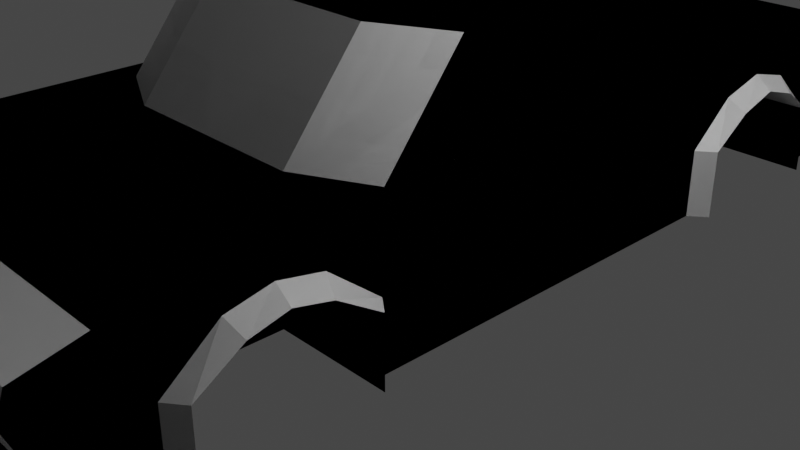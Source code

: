 # Source: cube6.blend  (saved by Blender 3.3.6; exported with 4.5.12 LTS)
import bpy
from mathutils import Matrix  # noqa: F401  (used for matrix-valued properties, if any)

bpy.ops.wm.read_factory_settings(use_empty=True)
scene = bpy.context.scene
scene.name = 'Scene'

# ---- collections
col_collection = bpy.data.collections.new('Collection'); scene.collection.children.link(col_collection)

# ---- materials (node trees are filled in below, after node groups)
mat_material = bpy.data.materials.new('Material')
mat_material.alpha_threshold = 0.0
mat_material.use_transparent_shadow = False
mat_material.roughness = 0.5
mat_material.line_color = (0.0, 0.0, 0.0, 1.0)

# ---- material node trees
mat_material.use_nodes = True; mat_material.node_tree.nodes.clear()
_N = mat_material.node_tree.nodes; _L = mat_material.node_tree.links
n0 = _N.new('ShaderNodeOutputMaterial'); n0.name = 'Material Output'; n0.location = (300, 300)
n1 = _N.new('ShaderNodeBsdfPrincipled'); n1.name = 'Principled BSDF'; n1.location = (10, 300)
n1.distribution = 'GGX'
n1.subsurface_method = 'RANDOM_WALK_SKIN'
n1.inputs[3].default_value = 1.45
n1.inputs[27].default_value = (0.0, 0.0, 0.0, 1.0)
n1.inputs[28].default_value = 1.0
_L.new(n1.outputs[0], n0.inputs[0])
n0.is_active_output = True

# ---- world
world_world = bpy.data.worlds.new('World'); scene.world = world_world
world_world.use_nodes = True; world_world.node_tree.nodes.clear()
_N = world_world.node_tree.nodes; _L = world_world.node_tree.links
n0 = _N.new('ShaderNodeOutputWorld'); n0.name = 'World Output'; n0.location = (300, 300)
n1 = _N.new('ShaderNodeBackground'); n1.name = 'Background'; n1.location = (10, 300)
n1.inputs[0].default_value = (0.05088, 0.05088, 0.05088, 1.0)
_L.new(n1.outputs[0], n0.inputs[0])
n0.is_active_output = True
world_world.color = (0.05088, 0.05088, 0.05088)
world_world.use_sun_shadow = False
world_world.sun_shadow_jitter_overblur = 0.0

# ---- cameras
cam_camera = bpy.data.cameras.new('Camera')
cam_camera.clip_end = 100.0
cam_camera.ortho_scale = 7.314

# ---- lights
light_light = bpy.data.lights.new('Light', 'POINT')
light_light.transmission_factor = 0.0
light_light.energy = 1000.0
light_light.shadow_soft_size = 0.1
light_light.shadow_maximum_resolution = 0.006
light_light.use_absolute_resolution = True

# ---- meshes
me_cube = bpy.data.meshes.new('Cube')
me_cube.from_pydata([(1.0, 5.0, 0.701), (1.0, 5.0, -0.701), (1.0, -5.0, 0.5688), (1.0, -4.896, -0.701), (1.0, 5.0, 0.0), (1.0, -4.896, -0.1447), (1.0, -4.051, 0.701), (1.0, -3.915, -0.701), (1.0, -3.915, 0.0), (1.0, 3.842, -0.701), (1.0, 3.894, 0.701), (1.0, 3.842, 0.0), (1.0, -2.488, 0.701), (1.0, 2.131, -0.701), (1.0, -2.251, 0.0), (1.0, -2.251, -0.701), (1.0, -3.083, 0.701), (1.0, -3.083, 0.0), (1.0, -3.083, -0.701), (1.0, 2.987, -0.701), (1.0, 2.987, 0.0), (1.0, -0.05999, -0.701), (1.0, 5.0, 0.4227), (1.0, -5.086, 0.3316), (1.0, -3.46, 0.2864), (1.0, 3.413, 0.2864), (1.0, 2.561, 0.2864), (1.0, -2.706, 0.2864), (0.0, 5.0, -0.701), (0.0, -5.0, 0.5688), (0.0, -4.896, -0.701), (0.0, 5.0, 0.701), (0.0, 5.0, 0.0), (0.0, -4.896, -0.1447), (0.0, -3.915, -0.701), (0.0, -4.051, 0.701), (0.0, 3.894, 0.701), (0.0, 3.842, -0.701), (0.0, -2.177, 0.701), (0.0, 2.131, -0.701), (0.0, -2.251, -0.701), (0.0, -3.083, 0.701), (0.0, -3.083, -0.701), (0.0, 2.987, -0.701), (0.0, -0.05999, -0.701), (0.0, 5.0, 0.4227), (0.0, -5.086, 0.3316), (1.0, -4.051, -0.701), (1.0, 3.978, -0.701), (1.0, 2.131, 2.317e-08), (1.0, 1.995, -0.701), (1.0, -2.115, -0.701), (1.0, 2.987, 0.4126), (1.0, -3.083, 0.3755), (0.0, -4.051, -0.701), (0.0, 3.978, -0.701), (0.0, 1.995, -0.701), (0.0, -2.115, -0.701), (2.063, 5.0, 0.0), (2.063, 5.0, -0.701), (2.063, -4.896, -0.1447), (2.063, -4.896, -0.701), (2.063, -4.051, 0.701), (2.063, -5.0, 0.5688), (2.063, 3.978, -0.701), (2.063, 5.0, 0.4227), (2.063, -5.086, 0.3316), (2.063, -4.051, 0.0), (2.063, -3.083, 0.701), (2.063, -4.051, -0.701), (2.063, -3.522, 0.4227), (2.063, 5.0, 0.701), (1.752, 3.668, 0.701), (2.063, 3.978, 0.0), (2.063, 3.481, 0.4227), (2.063, -0.05999, 0.701), (1.752, -1.804, 0.701), (2.063, -0.05999, 0.0), (2.063, -2.115, -0.701), (2.063, -0.05999, -0.701), (2.063, 1.995, -0.701), (2.063, 2.987, 0.701), (2.063, 1.995, 0.701), (2.063, 1.995, 0.0), (2.063, 2.493, 0.4227), (2.063, -2.644, 0.4227), (2.063, -2.115, 0.0), (2.063, -0.05999, 0.4227), (2.063, -3.083, 0.5118), (2.063, 2.987, 0.5488), (2.237, -3.915, 0.0), (2.237, -3.915, -0.701), (2.237, -3.46, 0.2864), (2.237, 3.413, 0.2864), (2.237, 3.842, 0.0), (2.237, 3.842, -0.701), (2.237, 2.131, 2.317e-08), (2.237, 2.131, -0.701), (2.237, 2.561, 0.2864), (2.237, -2.706, 0.2864), (2.237, -2.251, 0.0), (2.237, -2.251, -0.701), (2.237, 2.987, 0.4126), (2.237, -3.083, 0.3755), (1.0, -4.432, 0.701), (1.0, -4.526, -0.701), (0.0, -4.526, -0.701), (0.0, -4.432, 0.701), (2.063, -4.432, 0.701), (2.063, -4.526, 0.0), (2.063, -4.526, -0.701), (2.063, -4.261, 0.4227), (0.0, 3.978, 0.701), (1.0, 3.978, 0.701), (0.0, -2.488, 0.701), (1.0, -2.177, 0.701), (2.063, -2.115, 0.701), (2.063, 3.978, 0.701), (1.752, -0.05999, 0.701), (1.752, 2.987, 0.701), (1.752, 1.995, 0.701), (1.0, 0.3262, 1.726), (1.0, -1.35, 1.726), (1.752, 0.3262, 1.726), (1.0, 2.094, 1.726), (1.0, 1.353, 1.726), (0.0, 1.353, 1.726), (1.0, 2.829, 1.726), (0.0, 2.094, 1.726), (0.0, 0.3262, 1.726), (1.752, 2.094, 1.726), (1.752, 1.353, 1.726), (0.0, -1.35, 1.726), (0.0, 2.829, 1.726), (1.752, -0.977, 1.726), (1.752, 2.603, 1.726)], [], [(106, 105, 3, 30), (13, 49, 96, 97), (45, 31, 0, 22), (28, 32, 4, 1), (18, 17, 8, 7), (16, 6, 62, 68), (42, 18, 7, 34), (28, 1, 48, 55), (11, 9, 95, 94), (47, 7, 91, 69), (44, 21, 51, 57), (25, 11, 94, 93), (38, 115, 122, 132), (19, 20, 49, 13), (43, 19, 13, 39), (40, 15, 18, 42), (8, 24, 92, 90), (15, 14, 17, 18), (37, 9, 19, 43), (23, 5, 60, 66), (9, 11, 20, 19), (15, 51, 78, 101), (76, 118, 123, 134), (56, 50, 21, 44), (7, 8, 90, 91), (11, 25, 52, 20), (14, 27, 53, 17), (20, 52, 26, 49), (4, 22, 65, 58), (2, 23, 66, 63), (17, 53, 24, 8), (32, 45, 22, 4), (48, 1, 59, 64), (12, 114, 41, 16), (118, 120, 131, 123), (10, 36, 133, 127), (72, 10, 127, 135), (119, 72, 135, 130), (16, 41, 35, 6), (5, 23, 46, 33), (0, 31, 112, 113), (3, 5, 33, 30), (104, 107, 29, 2), (23, 2, 29, 46), (22, 0, 71, 65), (24, 53, 103, 92), (0, 113, 117, 71), (26, 52, 102, 98), (53, 27, 99, 103), (115, 76, 134, 122), (104, 2, 63, 108), (50, 13, 97, 80), (52, 25, 93, 102), (21, 50, 80, 79), (5, 3, 61, 60), (9, 48, 64, 95), (34, 7, 47, 54), (9, 37, 55, 48), (39, 13, 50, 56), (15, 40, 57, 51), (111, 108, 63, 66), (110, 109, 60, 61), (88, 68, 62, 70), (65, 71, 117, 74), (59, 58, 73, 64), (87, 75, 116, 85), (79, 77, 86, 78), (89, 81, 82, 84), (85, 116, 68, 88), (74, 117, 81, 89), (80, 83, 77, 79), (84, 82, 75, 87), (83, 84, 87, 77), (77, 87, 85, 86), (58, 65, 74, 73), (109, 111, 66, 60), (91, 90, 67, 69), (90, 92, 70, 67), (93, 94, 73, 74), (94, 95, 64, 73), (97, 96, 83, 80), (96, 98, 84, 83), (99, 100, 86, 85), (100, 101, 78, 86), (102, 93, 74, 89), (103, 99, 85, 88), (98, 102, 89, 84), (92, 103, 88, 70), (105, 47, 69, 110), (49, 26, 98, 96), (120, 119, 130, 131), (27, 14, 100, 99), (12, 16, 68, 116), (1, 4, 58, 59), (14, 15, 101, 100), (51, 21, 79, 78), (3, 105, 110, 61), (67, 70, 111, 109), (69, 67, 109, 110), (70, 62, 108, 111), (6, 104, 108, 62), (6, 35, 107, 104), (54, 47, 105, 106), (36, 10, 113, 112), (115, 38, 114, 12), (76, 115, 12, 116), (10, 72, 117, 113), (118, 76, 116, 75), (119, 120, 82, 81), (72, 119, 81, 117), (120, 118, 75, 82), (121, 122, 134, 123), (127, 124, 130, 135), (124, 128, 126, 125), (125, 126, 129, 121), (121, 129, 132, 122), (127, 133, 128, 124), (124, 125, 131, 130), (125, 121, 123, 131)])
_uv = me_cube.uv_layers.new(name='UVMap')
_uv.uv.foreach_set('vector', [0.25, 0.7381, 0.375, 0.7381, 0.375, 0.75, 0.25, 0.75, 0.375, 0.5717, 0.5, 0.5717, 0.5, 0.5717, 0.375, 0.5717, 0.5754, 0.375, 0.625, 0.375, 0.625, 0.5, 0.5754, 0.5, 0.375, 0.375, 0.5, 0.375, 0.5, 0.5, 0.375, 0.5, 0.375, 0.7021, 0.5, 0.7021, 0.5, 0.7229, 0.375, 0.7229, 0.625, 0.7021, 0.625, 0.7263, 0.625, 0.7263, 0.625, 0.7021, 0.25, 0.7021, 0.375, 0.7021, 0.375, 0.7229, 0.25, 0.7229, 0.25, 0.5, 0.375, 0.5, 0.375, 0.5255, 0.25, 0.5255, 0.5, 0.5289, 0.375, 0.5289, 0.375, 0.5289, 0.5, 0.5289, 0.375, 0.7263, 0.375, 0.7229, 0.375, 0.7229, 0.375, 0.7263, 0.25, 0.6265, 0.375, 0.6265, 0.375, 0.6779, 0.25, 0.6779, 0.5511, 0.5289, 0.5, 0.5289, 0.5, 0.5289, 0.5511, 0.5289, 0.75, 0.6701, 0.625, 0.6701, 0.625, 0.6701, 0.75, 0.6701, 0.375, 0.5503, 0.5, 0.5503, 0.5, 0.5717, 0.375, 0.5717, 0.25, 0.5503, 0.375, 0.5503, 0.375, 0.5717, 0.25, 0.5717, 0.25, 0.6813, 0.375, 0.6813, 0.375, 0.7021, 0.25, 0.7021, 0.5, 0.7229, 0.5511, 0.7229, 0.5511, 0.7229, 0.5, 0.7229, 0.375, 0.6813, 0.5, 0.6813, 0.5, 0.7021, 0.375, 0.7021, 0.25, 0.5289, 0.375, 0.5289, 0.375, 0.5503, 0.25, 0.5503, 0.5754, 0.75, 0.5, 0.75, 0.5, 0.75, 0.5754, 0.75, 0.375, 0.5289, 0.5, 0.5289, 0.5, 0.5503, 0.375, 0.5503, 0.375, 0.6813, 0.375, 0.6779, 0.375, 0.6779, 0.375, 0.6813, 0.625, 0.6701, 0.625, 0.6265, 0.625, 0.6265, 0.625, 0.6701, 0.25, 0.5751, 0.375, 0.5751, 0.375, 0.6265, 0.25, 0.6265, 0.375, 0.7229, 0.5, 0.7229, 0.5, 0.7229, 0.375, 0.7229, 0.5, 0.5289, 0.5511, 0.5289, 0.5511, 0.5503, 0.5, 0.5503, 0.5, 0.6813, 0.5511, 0.6813, 0.5511, 0.7021, 0.5, 0.7021, 0.5, 0.5503, 0.5511, 0.5503, 0.5511, 0.5717, 0.5, 0.5717, 0.5, 0.5, 0.5754, 0.5, 0.5754, 0.5, 0.5, 0.5, 0.625, 0.75, 0.5754, 0.75, 0.5754, 0.75, 0.625, 0.75, 0.5, 0.7021, 0.5511, 0.7021, 0.5511, 0.7229, 0.5, 0.7229, 0.5, 0.375, 0.5754, 0.375, 0.5754, 0.5, 0.5, 0.5, 0.375, 0.5255, 0.375, 0.5, 0.375, 0.5, 0.375, 0.5255, 0.625, 0.6779, 0.75, 0.6779, 0.75, 0.7021, 0.625, 0.7021, 0.625, 0.6265, 0.625, 0.5751, 0.625, 0.5751, 0.625, 0.6265, 0.625, 0.5333, 0.75, 0.5333, 0.75, 0.5333, 0.625, 0.5333, 0.625, 0.5333, 0.625, 0.5333, 0.625, 0.5333, 0.625, 0.5333, 0.625, 0.5503, 0.625, 0.5333, 0.625, 0.5333, 0.625, 0.5503, 0.625, 0.7021, 0.75, 0.7021, 0.75, 0.7263, 0.625, 0.7263, 0.5, 0.75, 0.5754, 0.75, 0.5754, 0.875, 0.5, 0.875, 0.625, 0.5, 0.75, 0.5, 0.75, 0.5255, 0.625, 0.5255, 0.375, 0.75, 0.5, 0.75, 0.5, 0.875, 0.375, 0.875, 0.625, 0.7381, 0.75, 0.7381, 0.75, 0.75, 0.625, 0.75, 0.5754, 0.75, 0.625, 0.75, 0.625, 0.875, 0.5754, 0.875, 0.5754, 0.5, 0.625, 0.5, 0.625, 0.5, 0.5754, 0.5, 0.5511, 0.7229, 0.5511, 0.7021, 0.5511, 0.7021, 0.5511, 0.7229, 0.625, 0.5, 0.625, 0.5255, 0.625, 0.5255, 0.625, 0.5, 0.5511, 0.5717, 0.5511, 0.5503, 0.5511, 0.5503, 0.5511, 0.5717, 0.5511, 0.7021, 0.5511, 0.6813, 0.5511, 0.6813, 0.5511, 0.7021, 0.625, 0.6701, 0.625, 0.6701, 0.625, 0.6701, 0.625, 0.6701, 0.625, 0.7381, 0.625, 0.75, 0.625, 0.75, 0.625, 0.7381, 0.375, 0.5751, 0.375, 0.5717, 0.375, 0.5717, 0.375, 0.5751, 0.5511, 0.5503, 0.5511, 0.5289, 0.5511, 0.5289, 0.5511, 0.5503, 0.375, 0.6265, 0.375, 0.5751, 0.375, 0.5751, 0.375, 0.6265, 0.5, 0.75, 0.375, 0.75, 0.375, 0.75, 0.5, 0.75, 0.375, 0.5289, 0.375, 0.5255, 0.375, 0.5255, 0.375, 0.5289, 0.25, 0.7229, 0.375, 0.7229, 0.375, 0.7263, 0.25, 0.7263, 0.375, 0.5289, 0.25, 0.5289, 0.25, 0.5255, 0.375, 0.5255, 0.25, 0.5717, 0.375, 0.5717, 0.375, 0.5751, 0.25, 0.5751, 0.375, 0.6813, 0.25, 0.6813, 0.25, 0.6779, 0.375, 0.6779, 0.5754, 0.7381, 0.625, 0.7381, 0.625, 0.75, 0.5754, 0.75, 0.375, 0.7381, 0.5, 0.7381, 0.5, 0.75, 0.375, 0.75, 0.5754, 0.7021, 0.625, 0.7021, 0.625, 0.7263, 0.5754, 0.7263, 0.5754, 0.5, 0.625, 0.5, 0.625, 0.5255, 0.5754, 0.5255, 0.375, 0.5, 0.5, 0.5, 0.5, 0.5255, 0.375, 0.5255, 0.5754, 0.6265, 0.625, 0.6265, 0.625, 0.6779, 0.5754, 0.6779, 0.375, 0.6265, 0.5, 0.6265, 0.5, 0.6779, 0.375, 0.6779, 0.5754, 0.5503, 0.625, 0.5503, 0.625, 0.5751, 0.5754, 0.5751, 0.5754, 0.6779, 0.625, 0.6779, 0.625, 0.7021, 0.5754, 0.7021, 0.5754, 0.5255, 0.625, 0.5255, 0.625, 0.5503, 0.5754, 0.5503, 0.375, 0.5751, 0.5, 0.5751, 0.5, 0.6265, 0.375, 0.6265, 0.5754, 0.5751, 0.625, 0.5751, 0.625, 0.6265, 0.5754, 0.6265, 0.5, 0.5751, 0.5754, 0.5751, 0.5754, 0.6265, 0.5, 0.6265, 0.5, 0.6265, 0.5754, 0.6265, 0.5754, 0.6779, 0.5, 0.6779, 0.5, 0.5, 0.5754, 0.5, 0.5754, 0.5255, 0.5, 0.5255, 0.5, 0.7381, 0.5754, 0.7381, 0.5754, 0.75, 0.5, 0.75, 0.375, 0.7229, 0.5, 0.7229, 0.5, 0.7263, 0.375, 0.7263, 0.5, 0.7229, 0.5511, 0.7229, 0.5754, 0.7263, 0.5, 0.7263, 0.5511, 0.5289, 0.5, 0.5289, 0.5, 0.5255, 0.5754, 0.5255, 0.5, 0.5289, 0.375, 0.5289, 0.375, 0.5255, 0.5, 0.5255, 0.375, 0.5717, 0.5, 0.5717, 0.5, 0.5751, 0.375, 0.5751, 0.5, 0.5717, 0.5511, 0.5717, 0.5754, 0.5751, 0.5, 0.5751, 0.5511, 0.6813, 0.5, 0.6813, 0.5, 0.6779, 0.5754, 0.6779, 0.5, 0.6813, 0.375, 0.6813, 0.375, 0.6779, 0.5, 0.6779, 0.5511, 0.5503, 0.5511, 0.5289, 0.5754, 0.5255, 0.5754, 0.5503, 0.5511, 0.7021, 0.5511, 0.6813, 0.5754, 0.6779, 0.5754, 0.7021, 0.5511, 0.5717, 0.5511, 0.5503, 0.5754, 0.5503, 0.5754, 0.5751, 0.5511, 0.7229, 0.5511, 0.7021, 0.5754, 0.7021, 0.5754, 0.7263, 0.375, 0.7381, 0.375, 0.7263, 0.375, 0.7263, 0.375, 0.7381, 0.5, 0.5717, 0.5511, 0.5717, 0.5511, 0.5717, 0.5, 0.5717, 0.625, 0.5751, 0.625, 0.5503, 0.625, 0.5503, 0.625, 0.5751, 0.5511, 0.6813, 0.5, 0.6813, 0.5, 0.6813, 0.5511, 0.6813, 0.625, 0.6779, 0.625, 0.7021, 0.625, 0.7021, 0.625, 0.6779, 0.375, 0.5, 0.5, 0.5, 0.5, 0.5, 0.375, 0.5, 0.5, 0.6813, 0.375, 0.6813, 0.375, 0.6813, 0.5, 0.6813, 0.375, 0.6779, 0.375, 0.6265, 0.375, 0.6265, 0.375, 0.6779, 0.375, 0.75, 0.375, 0.7381, 0.375, 0.7381, 0.375, 0.75, 0.5, 0.7263, 0.5754, 0.7263, 0.5754, 0.7381, 0.5, 0.7381, 0.375, 0.7263, 0.5, 0.7263, 0.5, 0.7381, 0.375, 0.7381, 0.5754, 0.7263, 0.625, 0.7263, 0.625, 0.7381, 0.5754, 0.7381, 0.625, 0.7263, 0.625, 0.7381, 0.625, 0.7381, 0.625, 0.7263, 0.625, 0.7263, 0.75, 0.7263, 0.75, 0.7381, 0.625, 0.7381, 0.25, 0.7263, 0.375, 0.7263, 0.375, 0.7381, 0.25, 0.7381, 0.75, 0.5333, 0.625, 0.5333, 0.625, 0.5255, 0.75, 0.5255, 0.625, 0.6701, 0.75, 0.6701, 0.75, 0.6779, 0.625, 0.6779, 0.625, 0.6701, 0.625, 0.6701, 0.625, 0.6779, 0.625, 0.6779, 0.625, 0.5333, 0.625, 0.5333, 0.625, 0.5255, 0.625, 0.5255, 0.625, 0.6265, 0.625, 0.6701, 0.625, 0.6779, 0.625, 0.6265, 0.625, 0.5503, 0.625, 0.5751, 0.625, 0.5751, 0.625, 0.5503, 0.625, 0.5333, 0.625, 0.5503, 0.625, 0.5503, 0.625, 0.5255, 0.625, 0.5751, 0.625, 0.6265, 0.625, 0.6265, 0.625, 0.5751, 0.625, 0.6265, 0.625, 0.6701, 0.625, 0.6701, 0.625, 0.6265, 0.625, 0.5333, 0.625, 0.5503, 0.625, 0.5503, 0.625, 0.5333, 0.625, 0.5503, 0.75, 0.5503, 0.75, 0.5751, 0.625, 0.5751, 0.625, 0.5751, 0.75, 0.5751, 0.75, 0.6265, 0.625, 0.6265, 0.625, 0.6265, 0.75, 0.6265, 0.75, 0.6701, 0.625, 0.6701, 0.625, 0.5333, 0.75, 0.5333, 0.75, 0.5503, 0.625, 0.5503, 0.625, 0.5503, 0.625, 0.5751, 0.625, 0.5751, 0.625, 0.5503, 0.625, 0.5751, 0.625, 0.6265, 0.625, 0.6265, 0.625, 0.5751])
me_cube.materials.append(mat_material)
me_cube.use_mirror_vertex_groups = False
me_cube.update()

# ---- objects
ob_cube = bpy.data.objects.new('Cube', me_cube)
ob_light = bpy.data.objects.new('Light', light_light)
ob_camera = bpy.data.objects.new('Camera', cam_camera)

# ---- transforms, parenting, visibility, modifiers, constraints
ob_cube.location = (0.0, 0.0, 0.7973)
ob_cube.lock_rotations_4d = False
ob_cube.empty_display_type = 'ARROWS'
ob_cube.lineart.crease_threshold = 0.0
_m = ob_cube.modifiers.new('Mirror', 'MIRROR')
_m.use_clip = True
_m = ob_cube.modifiers.new('Mirror.001', 'MIRROR')
_m.use_clip = True
ob_light.location = (4.076, 1.005, 5.904)
ob_light.rotation_euler = (0.6503, 0.05522, 1.866)
ob_light.lock_rotations_4d = False
ob_light.empty_display_type = 'ARROWS'
ob_light.color = (0.0, 0.0, 0.0, 0.0)
ob_light.lineart.crease_threshold = 0.0
ob_camera.location = (7.359, -6.926, 4.958)
ob_camera.rotation_euler = (1.109, 0.0, 0.8149)
ob_camera.lock_rotations_4d = False
ob_camera.empty_display_type = 'ARROWS'
ob_camera.color = (0.0, 0.0, 0.0, 0.0)
ob_camera.display_type = 'WIRE'
ob_camera.lineart.crease_threshold = 0.0

# ---- collection membership
col_collection.objects.link(ob_cube)
col_collection.objects.link(ob_light)
col_collection.objects.link(ob_camera)

# ---- scene / render settings (as saved in the file)
scene.camera = ob_camera
scene.frame_start = 1; scene.frame_end = 250; scene.frame_set(1)
scene.render.engine = 'BLENDER_EEVEE_NEXT'
scene.cycles.sampling_pattern = 'TABULATED_SOBOL'
scene.cycles.use_light_tree = False
scene.view_settings.view_transform = 'Filmic'
bpy.context.view_layer.update()
